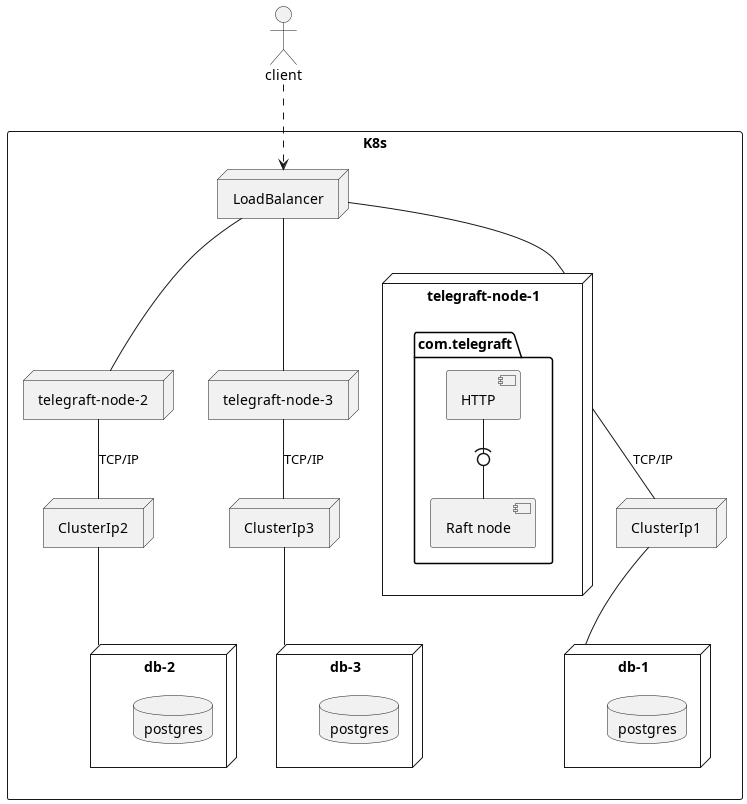

The diagram above was rendered by PlantUML. Its source (embedded in the PNG):
@startuml kube_cluster

skinparam style strictuml

actor "client"
rectangle "K8s" {

  node "telegraft-node-1" as tnode1 {
    package "com.telegraft" as pack1 {
      [HTTP]
      [Raft node]
    }
  }
  node "telegraft-node-2" as tnode2
  node "telegraft-node-3" as tnode3

  node "db-1" as db1 {
    database "postgres" as ps1
  }
  node "db-2" as db2 {
    database "postgres" as ps2
  }
  node "db-3" as db3 {
    database "postgres" as ps3
  }

  node "LoadBalancer"
  node "ClusterIp1"
  node "ClusterIp2"
  node "ClusterIp3"
}

client ..> LoadBalancer
LoadBalancer -- tnode1
LoadBalancer -- tnode2
LoadBalancer -- tnode3
[HTTP] -(0- [Raft node]

tnode1 -- ClusterIp1 : TCP/IP
tnode2 -- ClusterIp2 : TCP/IP
tnode3 -- ClusterIp3 : TCP/IP

ClusterIp1 -- db1
ClusterIp2 -- db2
ClusterIp3 -- db3

@enduml